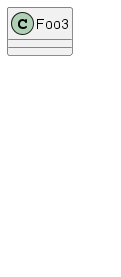

The diagram above was rendered by PlantUML. Its source (embedded in the PNG):
@startuml

class Foo1
class Foo2
class Foo3

Foo2 *-- Foo1
Foo3 *-- Foo1
Foo3 *-- Foo2

hide Foo1
hide Foo2

@enduml